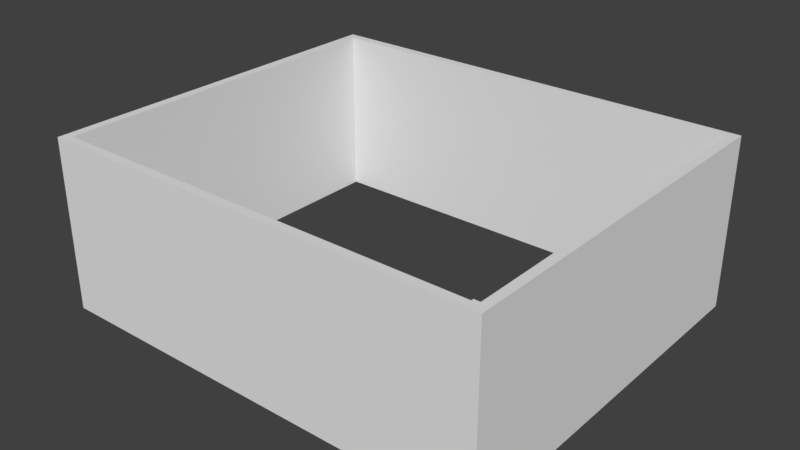 # Source: Shop.blend  (saved by Blender 2.79.0; exported with 4.5.12 LTS)
import bpy
from mathutils import Matrix  # noqa: F401  (used for matrix-valued properties, if any)

bpy.ops.wm.read_factory_settings(use_empty=True)
scene = bpy.context.scene
scene.name = 'Scene'

# ---- collections
col_collection_1 = bpy.data.collections.new('Collection 1'); scene.collection.children.link(col_collection_1)

# ---- world
world_world = bpy.data.worlds.new('World'); scene.world = world_world
world_world.color = (0.05088, 0.05088, 0.05088)
world_world.use_sun_shadow = False
world_world.sun_shadow_jitter_overblur = 0.0
world_world.cycles.sampling_method = 'MANUAL'

# ---- meshes
me_cube_001 = bpy.data.meshes.new('Cube.001')
me_cube_001.from_pydata([(0.0, 0.0, 0.0), (0.0, 0.0, 4.25), (0.0, 0.2449, 0.0), (0.0, 0.2449, 4.25), (0.2448, 0.0, 0.0), (0.2448, 0.0, 4.25), (0.2448, 0.2449, 0.0), (0.2448, 0.2449, 4.25), (0.0, 10.24, 4.25), (0.0, 10.24, 0.0), (0.2448, 10.24, 0.0), (0.2448, 10.24, 4.25), (12.2, 0.2449, 4.25), (12.2, 0.2449, 0.0), (12.2, 0.0, 0.0), (12.2, 0.0, 4.25), (0.0, 10.49, 4.25), (0.0, 10.49, 0.0), (0.2448, 10.49, 0.0), (0.2448, 10.49, 4.25), (0.2448, 0.0, -0.245), (0.2448, 0.2449, -0.245), (12.2, 10.49, 4.25), (12.2, 10.49, 0.0), (12.45, 0.2449, 4.25), (12.45, 0.2449, 0.0), (12.45, 0.0, 0.0), (12.45, 0.0, 4.25), (0.0, 0.0, -0.245), (0.0, 0.2449, -0.245), (12.45, 10.49, 4.25), (12.45, 10.49, 0.0), (12.2, 10.24, 4.25), (12.2, 10.24, 0.0), (12.45, 10.24, 4.25), (12.45, 10.24, 0.0), (0.2448, 10.24, -0.245), (0.0, 10.24, -0.245), (12.2, 0.0, -0.245), (12.2, 0.2449, -0.245), (0.2448, 10.49, -0.245), (0.0, 10.49, -0.245), (12.2, 10.49, -0.245), (12.45, 0.0, -0.245), (12.45, 0.2449, -0.245), (12.45, 10.49, -0.245), (12.45, 10.24, -0.245), (12.2, 10.24, -0.245), (0.0, 0.0, 4.495), (0.0, 0.2449, 4.495), (0.2448, 0.2449, 4.495), (0.2448, 0.0, 4.495), (0.0, 10.24, 4.495), (0.2448, 10.24, 4.495), (12.2, 0.2449, 4.495), (12.2, 0.0, 4.495), (0.0, 10.49, 4.495), (0.2448, 10.49, 4.495), (12.2, 10.49, 4.495), (12.45, 0.2449, 4.495), (12.45, 0.0, 4.495), (12.45, 10.49, 4.495), (12.45, 10.24, 4.495), (12.2, 10.24, 4.495), (0.6451, 0.0, 0.0), (1.843, 0.0, 0.0), (2.243, 0.0, 0.0), (4.481, 0.0, 0.0), (4.881, 0.0, 0.0), (8.12, 0.0, 0.0), (11.8, 0.0, 0.0), (11.8, 0.0, 4.25), (8.12, 0.0, 4.25), (4.881, 0.0, 4.25), (4.481, 0.0, 4.25), (2.243, 0.0, 4.25), (1.843, 0.0, 4.25), (0.6451, 0.0, 4.25), (0.6451, 0.2449, 0.0), (1.843, 0.2449, 0.0), (2.243, 0.2449, 0.0), (4.481, 0.2449, 0.0), (4.881, 0.2449, 0.0), (8.12, 0.2449, 0.0), (11.8, 0.2449, 0.0), (11.8, 0.2449, 4.25), (8.12, 0.2449, 4.25), (4.881, 0.2449, 4.25), (4.481, 0.2449, 4.25), (2.243, 0.2449, 4.25), (1.843, 0.2449, 4.25), (0.6451, 0.2449, 4.25), (0.6451, 0.2449, -0.245), (1.843, 0.2449, -0.245), (2.243, 0.2449, -0.245), (4.481, 0.2449, -0.245), (4.881, 0.2449, -0.245), (8.12, 0.2449, -0.245), (11.8, 0.2449, -0.245), (0.6451, 0.0, -0.245), (1.843, 0.0, -0.245), (2.243, 0.0, -0.245), (4.481, 0.0, -0.245), (4.881, 0.0, -0.245), (8.12, 0.0, -0.245), (11.8, 0.0, -0.245), (11.8, 0.0, 4.495), (8.12, 0.0, 4.495), (4.881, 0.0, 4.495), (4.481, 0.0, 4.495), (2.243, 0.0, 4.495), (1.843, 0.0, 4.495), (0.6451, 0.0, 4.495), (11.8, 0.2449, 4.495), (8.12, 0.2449, 4.495), (4.881, 0.2449, 4.495), (4.481, 0.2449, 4.495), (2.243, 0.2449, 4.495), (1.843, 0.2449, 4.495), (0.6451, 0.2449, 4.495), (12.45, 0.6445, 0.0), (12.45, 6.91, 0.0), (12.45, 6.91, 4.25), (12.45, 0.6445, 4.25), (7.72, 0.0, 4.25), (12.2, 6.91, 4.25), (12.2, 6.91, 0.0), (12.2, 0.6445, 0.0), (12.45, 0.6445, -0.245), (12.45, 6.91, -0.245), (12.2, 6.91, -0.245), (12.2, 0.6445, -0.245), (12.45, 6.91, 4.495), (12.45, 0.6445, 4.495), (12.2, 0.6445, 4.495), (12.2, 6.91, 4.495), (12.2, 0.6445, 4.25), (7.72, 0.0, 0.0), (11.8, 0.6445, 0.0), (11.8, 0.6445, 4.25), (7.72, 0.2449, 0.0), (7.72, 0.2449, 4.25), (7.72, 0.2449, -0.245), (7.72, 0.0, -0.245), (7.72, 0.0, 4.495), (7.72, 0.2449, 4.495)], [], [(0, 1, 3, 2), (71, 15, 55, 106), (71, 70, 14, 15), (4, 5, 1, 0), (8, 3, 49, 52), (3, 1, 48, 49), (2, 3, 8, 9), (7, 6, 10, 11), (64, 4, 20, 99), (27, 24, 59, 60), (25, 26, 43, 44), (7, 11, 53, 50), (84, 85, 139, 138), (126, 33, 47, 130), (17, 16, 19, 18), (9, 8, 16, 17), (18, 19, 22, 23), (0, 2, 29, 28), (19, 16, 56, 57), (136, 12, 54, 134), (11, 10, 33, 32), (23, 31, 45, 42), (25, 24, 27, 26), (122, 121, 35, 34), (15, 14, 26, 27), (17, 18, 40, 41), (34, 35, 31, 30), (21, 29, 37, 36), (26, 14, 38, 43), (23, 22, 30, 31), (33, 32, 34, 35), (126, 125, 32, 33), (122, 34, 62, 132), (31, 35, 46, 45), (105, 98, 39, 38), (29, 21, 20, 28), (36, 37, 41, 40), (36, 40, 42, 47), (38, 39, 44, 43), (47, 42, 45, 46), (129, 130, 47, 46), (4, 0, 28, 20), (2, 9, 37, 29), (84, 13, 39, 98), (18, 23, 42, 40), (10, 6, 21, 36), (33, 10, 36, 47), (9, 17, 41, 37), (120, 25, 44, 128), (49, 50, 53, 52), (50, 49, 48, 51), (52, 53, 57, 56), (54, 55, 60, 59), (113, 106, 55, 54), (58, 63, 62, 61), (57, 53, 63, 58), (135, 132, 62, 63), (22, 19, 57, 58), (11, 32, 63, 53), (16, 8, 52, 56), (1, 5, 51, 48), (15, 27, 60, 55), (91, 7, 50, 119), (30, 22, 58, 61), (34, 30, 61, 62), (12, 85, 113, 54), (85, 86, 114, 113), (141, 87, 115, 145), (87, 88, 116, 115), (88, 89, 117, 116), (89, 90, 118, 117), (90, 91, 119, 118), (50, 51, 112, 119), (119, 112, 111, 118), (118, 111, 110, 117), (117, 110, 109, 116), (116, 109, 108, 115), (145, 144, 107, 114), (114, 107, 106, 113), (6, 78, 92, 21), (78, 79, 93, 92), (79, 80, 94, 93), (80, 81, 95, 94), (81, 82, 96, 95), (140, 83, 97, 142), (83, 84, 98, 97), (20, 21, 92, 99), (99, 92, 93, 100), (100, 93, 94, 101), (101, 94, 95, 102), (102, 95, 96, 103), (143, 142, 97, 104), (104, 97, 98, 105), (6, 7, 91, 78), (78, 91, 90, 79), (79, 90, 89, 80), (80, 89, 88, 81), (81, 88, 87, 82), (140, 141, 86, 83), (83, 86, 85, 84), (14, 70, 105, 38), (70, 69, 104, 105), (137, 68, 103, 143), (68, 67, 102, 103), (67, 66, 101, 102), (66, 65, 100, 101), (65, 64, 99, 100), (5, 4, 64, 77), (77, 64, 65, 76), (76, 65, 66, 75), (75, 66, 67, 74), (74, 67, 68, 73), (124, 137, 69, 72), (72, 69, 70, 71), (5, 77, 112, 51), (77, 76, 111, 112), (76, 75, 110, 111), (75, 74, 109, 110), (74, 73, 108, 109), (124, 72, 107, 144), (72, 71, 106, 107), (54, 59, 133, 134), (134, 133, 132, 135), (35, 121, 129, 46), (121, 120, 128, 129), (44, 39, 131, 128), (128, 131, 130, 129), (24, 123, 133, 59), (123, 122, 132, 133), (13, 12, 136, 127), (127, 136, 125, 126), (24, 25, 120, 123), (123, 120, 121, 122), (32, 125, 135, 63), (125, 136, 134, 135), (13, 127, 131, 39), (127, 126, 130, 131), (138, 139, 136, 127), (73, 124, 144, 108), (85, 12, 136, 139), (13, 84, 138, 127), (73, 68, 137, 124), (69, 137, 143, 104), (82, 87, 141, 140), (103, 96, 142, 143), (82, 140, 142, 96), (115, 108, 144, 145), (86, 141, 145, 114)])
me_cube_001.use_remesh_preserve_volume = False
me_cube_001.use_remesh_preserve_attributes = False
me_cube_001.use_mirror_vertex_groups = False
me_cube_001.update()

# ---- objects
ob_cube = bpy.data.objects.new('Cube', me_cube_001)

# ---- transforms, parenting, visibility, modifiers, constraints
ob_cube.location = (0.0, 0.0, 0.0)
ob_cube.lineart.crease_threshold = 0.0

# ---- collection membership
col_collection_1.objects.link(ob_cube)

# ---- scene / render settings (as saved in the file)
scene.frame_start = 1; scene.frame_end = 250; scene.frame_set(6)
scene.render.engine = 'BLENDER_EEVEE_NEXT'
scene.render.resolution_percentage = 50
scene.render.dither_intensity = 0.0
scene.cycles.use_denoising = False
scene.cycles.samples = 128
scene.cycles.sampling_pattern = 'TABULATED_SOBOL'
scene.cycles.use_adaptive_sampling = False
scene.cycles.use_light_tree = False
scene.cycles.blur_glossy = 0.0
scene.cycles.sample_clamp_indirect = 0.0
scene.view_settings.view_transform = 'Standard'
bpy.context.view_layer.update()

# ---- added for rendering (the .blend has no active camera and no usable light): camera, sun
cam_auto = bpy.data.cameras.new('AutoCamera')
cam_auto.lens = 50.0
cam_auto.sensor_width = 36.0
cam_auto.clip_end = 1000.0
ob_auto_camera = bpy.data.objects.new('AutoCamera', cam_auto)
scene.collection.objects.link(ob_auto_camera)
ob_auto_camera.location = (21.9112, -13.5801, 14.674)
ob_auto_camera.rotation_euler = (1.09748, -7.21219e-08, 0.694738)
scene.camera = ob_auto_camera
light_auto_sun = bpy.data.lights.new('AutoSun', 'SUN')
light_auto_sun.energy = 3.0
light_auto_sun.angle = 0.0523599
ob_auto_sun = bpy.data.objects.new('AutoSun', light_auto_sun)
scene.collection.objects.link(ob_auto_sun)
ob_auto_sun.rotation_euler = (0.872665, 0.174533, 0.523599)
bpy.context.view_layer.update()
